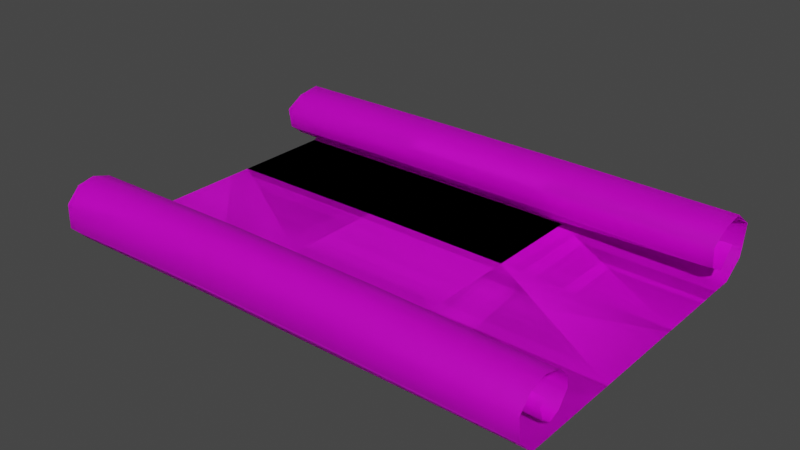 # Source: 155_unrolled_paper.blend  (saved by Blender 2.90.8; exported with 4.5.12 LTS)
import bpy
from mathutils import Matrix  # noqa: F401  (used for matrix-valued properties, if any)

bpy.ops.wm.read_factory_settings(use_empty=True)
scene = bpy.context.scene
scene.name = 'Scene'

# ---- collections
col_155_unrolled_paper = bpy.data.collections.new('155_unrolled_paper'); scene.collection.children.link(col_155_unrolled_paper)

# ---- images (referenced by path relative to the original .blend; pixels are not part of the script)
import os
ASSET_DIR = os.environ.get("B2B_ASSET_DIR", "")  # directory of the original .blend (textures are referenced by path, not embedded)
HERE = os.path.dirname(os.path.abspath(__file__))  # packed textures are extracted next to this script under _unpacked/

def load_image(name, relpath, width, height, colorspace="sRGB"):
    """Load a texture the original file referenced (path relative to the .blend, or extracted next to this script)."""
    p = next((c for c in (os.path.join(HERE, relpath), os.path.join(ASSET_DIR, relpath)) if relpath and os.path.exists(c)), "")
    if p:
        img = bpy.data.images.load(p, check_existing=True)
        img.name = name
    else:  # same state as the original file: an image datablock whose file is absent (Cycles renders it pink)
        img = bpy.data.images.new(name, width, height)
        img.source = "FILE"
        img.filepath = "//" + (relpath or name)
    img.colorspace_settings.name = colorspace
    return img
img_exterior_png = load_image('Exterior.png', 'Exterior.png', 1024, 1024, 'sRGB')
img_interior_png = load_image('Interior.png', 'Interior.png', 1024, 1024, 'sRGB')

# ---- materials (node trees are filled in below, after node groups)
mat_paper = bpy.data.materials.new('paper')
mat_paper.use_backface_culling = True
mat_paper.use_transparent_shadow = False
mat_ext = bpy.data.materials.new('Ext')
mat_ext.use_backface_culling = True
mat_ext.use_transparent_shadow = False

# ---- material node trees
mat_paper.use_nodes = True; mat_paper.node_tree.nodes.clear()
_N = mat_paper.node_tree.nodes; _L = mat_paper.node_tree.links
n0 = _N.new('ShaderNodeOutputMaterial'); n0.name = 'Material Output'; n0.location = (300, 300)
n1 = _N.new('ShaderNodeBsdfPrincipled'); n1.name = 'Principled BSDF'; n1.location = (10, 300)
n1.distribution = 'GGX'
n1.subsurface_method = 'BURLEY'
n1.inputs[3].default_value = 1.45
n1.inputs[27].default_value = (0.0, 0.0, 0.0, 1.0)
n1.inputs[28].default_value = 1.0
n2 = _N.new('ShaderNodeTexImage'); n2.name = 'Image Texture'; n2.location = (-666, 126)
n2.image = img_exterior_png
n3 = _N.new('ShaderNodeTexImage'); n3.name = 'Image Texture.001'; n3.location = (-377, -113)
n3.image = img_interior_png
n4 = _N.new('ShaderNodeMapping'); n4.name = 'Mapping'; n4.location = (-724, -162)
n4.inputs[1].default_value = (-0.4, -0.4, -0.4)
n4.inputs[2].default_value = (0.2077, 0.2077, 0.2077)
n4.inputs[3].default_value = (-1.86, -1.86, -1.86)
n5 = _N.new('ShaderNodeTexCoord'); n5.name = 'Texture Coordinate'; n5.location = (-968, -154)
n6 = _N.new('ShaderNodeNewGeometry'); n6.name = 'Geometry'; n6.location = (-468, 380)
n7 = _N.new('ShaderNodeMix'); n7.name = 'Mix'; n7.location = (-239, 365)
n7.data_type = 'RGBA'
_L.new(n1.outputs[0], n0.inputs[0])
_L.new(n6.outputs[6], n7.inputs[0])
_L.new(n4.outputs[0], n3.inputs[0])
_L.new(n5.outputs[2], n4.inputs[0])
_L.new(n3.outputs[0], n1.inputs[0])
n0.is_active_output = True
mat_ext.use_nodes = True; mat_ext.node_tree.nodes.clear()
_N = mat_ext.node_tree.nodes; _L = mat_ext.node_tree.links
n0 = _N.new('ShaderNodeOutputMaterial'); n0.name = 'Material Output'; n0.location = (300, 300)
n1 = _N.new('ShaderNodeBsdfPrincipled'); n1.name = 'Principled BSDF'; n1.location = (10, 300)
n1.distribution = 'GGX'
n1.subsurface_method = 'BURLEY'
n1.inputs[3].default_value = 1.45
n1.inputs[27].default_value = (0.0, 0.0, 0.0, 1.0)
n1.inputs[28].default_value = 1.0
n2 = _N.new('ShaderNodeTexImage'); n2.name = 'Image Texture'; n2.location = (-491, 101)
n2.image = img_exterior_png
_L.new(n1.outputs[0], n0.inputs[0])
_L.new(n2.outputs[0], n1.inputs[0])
n0.is_active_output = True

# ---- world
world_world = bpy.data.worlds.new('World'); scene.world = world_world
world_world.use_nodes = True; world_world.node_tree.nodes.clear()
_N = world_world.node_tree.nodes; _L = world_world.node_tree.links
n0 = _N.new('ShaderNodeOutputWorld'); n0.name = 'World Output'; n0.location = (300, 300)
n1 = _N.new('ShaderNodeBackground'); n1.name = 'Background'; n1.location = (10, 300)
n1.inputs[0].default_value = (0.05088, 0.05088, 0.05088, 1.0)
_L.new(n1.outputs[0], n0.inputs[0])
n0.is_active_output = True
world_world.color = (0.05088, 0.05088, 0.05088)
world_world.use_sun_shadow = False
world_world.sun_shadow_jitter_overblur = 0.0

# ---- meshes
me_ins_003 = bpy.data.meshes.new('Ins.003')
me_ins_003.from_pydata([(0.8458, 0.5065, 0.1278), (0.8439, 0.4515, 0.06633), (0.8428, 0.3941, 0.09562), (0.8428, 0.3844, 0.1656), (0.8428, 0.449, 0.2024), (0.8428, 0.5309, 0.2147), (0.8428, 0.6078, 0.1566), (0.8417, 0.5902, 0.04866), (0.8435, 0.5112, 0.0001), (0.8437, -0.5203, 0.001431), (0.8444, -0.5761, 0.06029), (0.8428, -0.5824, 0.1378), (0.8428, -0.537, 0.1867), (0.8428, -0.4804, 0.1986), (0.8428, -0.4205, 0.1805), (0.8428, -0.3834, 0.1442), (0.8428, -0.3782, 0.1052), (0.8428, -0.4126, 0.0585), (0.8428, -0.4486, 0.0455), (0.8428, -0.4821, 0.0672), (0.8428, -0.4975, 0.1138), (0.8428, -0.4766, 0.1315), (-0.8406, 0.5136, 0.1236), (-0.8428, 0.4431, 0.05625), (-0.8428, 0.3941, 0.09562), (-0.8428, 0.3844, 0.1656), (-0.8428, 0.449, 0.2024), (-0.8428, 0.5309, 0.2147), (-0.8428, 0.6078, 0.1566), (-0.846, 0.5833, 0.03641), (-0.8456, 0.5142, 0.0001), (-0.8453, -0.5307, 0.0003059), (-0.8428, -0.5849, 0.05673), (-0.8428, -0.5824, 0.1378), (-0.8428, -0.537, 0.1867), (-0.8428, -0.4804, 0.1986), (-0.8428, -0.4205, 0.1805), (-0.8428, -0.3834, 0.1442), (-0.8428, -0.3782, 0.1052), (-0.8428, -0.4126, 0.0585), (-0.8428, -0.4486, 0.0455), (-0.8428, -0.4821, 0.0672), (-0.8428, -0.4975, 0.1138), (-0.8428, -0.4766, 0.1315), (0.2669, -0.4704, 0.07865), (-0.2669, -0.4704, 0.07865), (-0.2669, -0.4837, 0.1258), (0.2669, -0.4837, 0.1258), (-0.2669, -0.4591, 0.139), (0.2669, -0.4591, 0.139), (-0.2687, 0.5322, 0.1049), (0.2653, 0.5207, 0.1048), (-0.2678, 0.452, 0.04528), (0.2664, 0.4504, 0.04604), (-0.2669, 0.4059, 0.09732), (0.2669, 0.4059, 0.09732), (-0.2669, 0.3952, 0.1672), (0.2669, 0.3952, 0.1672), (-0.2669, 0.4539, 0.204), (0.2669, 0.4539, 0.204), (-0.2669, 0.5328, 0.2174), (0.2669, 0.5328, 0.2174), (-0.2669, 0.6097, 0.163), (0.2669, 0.6097, 0.163), (-0.2675, 0.5901, 0.04469), (0.2663, 0.5961, 0.05078), (-0.2669, 0.5201, 0.0001), (0.2669, 0.5201, 0.0001), (-0.2669, -0.5201, 0.0001081), (0.2669, -0.5201, 0.0001081), (-0.2669, -0.5735, 0.06473), (0.2669, -0.5735, 0.06473), (-0.2669, -0.5695, 0.1434), (0.2669, -0.5695, 0.1434), (-0.2669, -0.5214, 0.1925), (0.2669, -0.5214, 0.1925), (-0.2669, -0.4691, 0.2046), (0.2669, -0.4691, 0.2046), (-0.2669, -0.4154, 0.1878), (0.2669, -0.4154, 0.1878), (-0.2669, -0.3798, 0.1518), (0.2669, -0.3798, 0.1518), (-0.2669, -0.3745, 0.1137), (0.2669, -0.3745, 0.1137), (-0.2669, -0.4055, 0.06834), (0.2669, -0.4055, 0.06834), (-0.2669, -0.4393, 0.05618), (0.2669, -0.4393, 0.05618), (0.8435, 0.1674, 0.0004103), (0.8436, -0.1765, 0.0009208), (-0.8454, -0.1824, 0.0001973), (-0.8455, 0.1659, 0.0001), (0.2669, 0.1734, 0.0001), (0.2669, -0.1734, 3.185e-05), (-0.2669, 0.1734, 0.0001), (-0.2669, -0.1734, 3.185e-05)], [], [(46, 45, 41, 42), (48, 46, 42, 43), (52, 50, 22, 23), (54, 52, 23, 24), (56, 54, 24, 25), (58, 56, 25, 26), (60, 58, 26, 27), (62, 60, 27, 28), (64, 62, 28, 29), (66, 64, 29, 30), (94, 66, 30, 91), (70, 68, 31, 32), (72, 70, 32, 33), (74, 72, 33, 34), (76, 74, 34, 35), (78, 76, 35, 36), (80, 78, 36, 37), (82, 80, 37, 38), (84, 82, 38, 39), (86, 84, 39, 40), (45, 86, 40, 41), (19, 18, 87, 44), (44, 87, 86, 45), (18, 17, 85, 87), (87, 85, 84, 86), (17, 16, 83, 85), (85, 83, 82, 84), (16, 15, 81, 83), (83, 81, 80, 82), (15, 14, 79, 81), (81, 79, 78, 80), (14, 13, 77, 79), (79, 77, 76, 78), (13, 12, 75, 77), (77, 75, 74, 76), (12, 11, 73, 75), (75, 73, 72, 74), (11, 10, 71, 73), (73, 71, 70, 72), (10, 9, 69, 71), (71, 69, 68, 70), (88, 8, 67, 92), (92, 67, 66, 94), (8, 7, 65, 67), (67, 65, 64, 66), (7, 6, 63, 65), (65, 63, 62, 64), (6, 5, 61, 63), (63, 61, 60, 62), (5, 4, 59, 61), (61, 59, 58, 60), (4, 3, 57, 59), (59, 57, 56, 58), (3, 2, 55, 57), (57, 55, 54, 56), (2, 1, 53, 55), (55, 53, 52, 54), (1, 0, 51, 53), (53, 51, 50, 52), (21, 20, 47, 49), (49, 47, 46, 48), (20, 19, 44, 47), (47, 44, 45, 46), (69, 93, 95, 68), (93, 92, 94, 95), (9, 89, 93, 69), (89, 88, 92, 93), (68, 95, 90, 31), (95, 94, 91, 90)])
me_ins_003.polygons.foreach_set('use_smooth', [True] * 69)
_k = set([(0, 1), (1, 2), (2, 3), (3, 4), (4, 5), (5, 6), (6, 7), (7, 8), (8, 88), (9, 10), (9, 89), (10, 11), (11, 12), (12, 13), (13, 14), (14, 15), (15, 16), (16, 17), (17, 18), (18, 19), (19, 20), (20, 21), (22, 23), (23, 24), (24, 25), (25, 26), (26, 27), (27, 28), (28, 29), (29, 30), (30, 91), (31, 32), (31, 90), (32, 33), (33, 34), (34, 35), (35, 36), (36, 37), (37, 38), (38, 39), (39, 40), (40, 41), (41, 42), (42, 43), (88, 89), (90, 91)])
me_ins_003.attributes.new('sharp_edge', 'BOOLEAN', 'EDGE').data.foreach_set('value', [ (min(e.vertices), max(e.vertices)) in _k for e in me_ins_003.edges])
_uv = me_ins_003.uv_layers.new(name='UVMap')
_uv.uv.foreach_set('vector', [0.9785, 0.3341, 0.9578, 0.3335, 0.9635, 0.001383, 0.9841, 0.001178, 0.9986, 0.3309, 0.9785, 0.3341, 0.9841, 0.001178, 0.9993, 0.0008518, 0.03621, 0.3314, 0.0004568, 0.3313, 0.0004846, 0.0005933, 0.03781, 0.001537, 0.06542, 0.3315, 0.03621, 0.3314, 0.03781, 0.001537, 0.06408, 0.002002, 0.09501, 0.3314, 0.06542, 0.3315, 0.06408, 0.002002, 0.09357, 0.001789, 0.124, 0.3317, 0.09501, 0.3314, 0.09357, 0.001789, 0.1246, 0.002292, 0.1575, 0.332, 0.124, 0.3317, 0.1246, 0.002292, 0.1592, 0.00283, 0.1969, 0.3322, 0.1575, 0.332, 0.1592, 0.00283, 0.2002, 0.004385, 0.247, 0.3319, 0.1969, 0.3322, 0.2002, 0.004385, 0.2515, 0.00249, 0.2818, 0.3322, 0.247, 0.3319, 0.2515, 0.00249, 0.2831, 0.002276, 0.4272, 0.332, 0.2818, 0.3322, 0.2831, 0.002276, 0.4288, 0.001595, 0.7558, 0.3314, 0.7202, 0.3314, 0.722, 0.0018, 0.7541, 0.001558, 0.7893, 0.3317, 0.7558, 0.3314, 0.7541, 0.001558, 0.7882, 0.001825, 0.8185, 0.3321, 0.7893, 0.3317, 0.7882, 0.001825, 0.816, 0.0001359, 0.8412, 0.3326, 0.8185, 0.3321, 0.816, 0.0001359, 0.8404, 0.0007571, 0.8651, 0.3329, 0.8412, 0.3326, 0.8404, 0.0007571, 0.8666, 0.001209, 0.8866, 0.3331, 0.8651, 0.3329, 0.8666, 0.001209, 0.8885, 0.001348, 0.9029, 0.3331, 0.8866, 0.3331, 0.8885, 0.001348, 0.9063, 0.001276, 0.9262, 0.3332, 0.9029, 0.3331, 0.9063, 0.001276, 0.9308, 0.001087, 0.9415, 0.3332, 0.9262, 0.3332, 0.9308, 0.001087, 0.9466, 0.001033, 0.9578, 0.3335, 0.9415, 0.3332, 0.9466, 0.001033, 0.9635, 0.001383, 0.9563, 0.9977, 0.9394, 0.9977, 0.9396, 0.6482, 0.9559, 0.6483, 0.9559, 0.6483, 0.9396, 0.6482, 0.9415, 0.3332, 0.9578, 0.3335, 0.9394, 0.9977, 0.9229, 0.9981, 0.9244, 0.6479, 0.9396, 0.6482, 0.9396, 0.6482, 0.9244, 0.6479, 0.9262, 0.3332, 0.9415, 0.3332, 0.9229, 0.9981, 0.8984, 0.9973, 0.9011, 0.6474, 0.9244, 0.6479, 0.9244, 0.6479, 0.9011, 0.6474, 0.9029, 0.3331, 0.9262, 0.3332, 0.8984, 0.9973, 0.8813, 0.9982, 0.8848, 0.647, 0.9011, 0.6474, 0.9011, 0.6474, 0.8848, 0.647, 0.8866, 0.3331, 0.9029, 0.3331, 0.8813, 0.9982, 0.8594, 0.9978, 0.8634, 0.6467, 0.8848, 0.647, 0.8848, 0.647, 0.8634, 0.6467, 0.8651, 0.3329, 0.8866, 0.3331, 0.8594, 0.9978, 0.833, 0.9981, 0.8395, 0.6465, 0.8634, 0.6467, 0.8634, 0.6467, 0.8395, 0.6465, 0.8412, 0.3326, 0.8651, 0.3329, 0.833, 0.9981, 0.8086, 0.9981, 0.8168, 0.6464, 0.8395, 0.6465, 0.8395, 0.6465, 0.8168, 0.6464, 0.8185, 0.3321, 0.8412, 0.3326, 0.8086, 0.9981, 0.781, 0.998, 0.7876, 0.6463, 0.8168, 0.6464, 0.8168, 0.6464, 0.7876, 0.6463, 0.7893, 0.3317, 0.8185, 0.3321, 0.781, 0.998, 0.7482, 0.9983, 0.7543, 0.6459, 0.7876, 0.6463, 0.7876, 0.6463, 0.7543, 0.6459, 0.7558, 0.3314, 0.7893, 0.3317, 0.7482, 0.9983, 0.715, 0.9982, 0.7188, 0.6453, 0.7543, 0.6459, 0.7543, 0.6459, 0.7188, 0.6453, 0.7202, 0.3314, 0.7558, 0.3314, 0.4263, 0.9977, 0.2836, 0.9966, 0.2818, 0.6417, 0.4267, 0.6427, 0.4267, 0.6427, 0.2818, 0.6417, 0.2818, 0.3322, 0.4272, 0.332, 0.2836, 0.9966, 0.2448, 0.9952, 0.2436, 0.6412, 0.2818, 0.6417, 0.2818, 0.6417, 0.2436, 0.6412, 0.247, 0.3319, 0.2818, 0.3322, 0.2448, 0.9952, 0.1984, 0.9963, 0.1965, 0.6414, 0.2436, 0.6412, 0.2436, 0.6412, 0.1965, 0.6414, 0.1969, 0.3322, 0.247, 0.3319, 0.1984, 0.9963, 0.1571, 0.9957, 0.1571, 0.6415, 0.1965, 0.6414, 0.1965, 0.6414, 0.1571, 0.6415, 0.1575, 0.332, 0.1969, 0.3322, 0.1571, 0.9957, 0.122, 0.9966, 0.1237, 0.6416, 0.1571, 0.6415, 0.1571, 0.6415, 0.1237, 0.6416, 0.124, 0.3317, 0.1575, 0.332, 0.122, 0.9966, 0.09194, 0.997, 0.09468, 0.6418, 0.1237, 0.6416, 0.1237, 0.6416, 0.09468, 0.6418, 0.09501, 0.3314, 0.124, 0.3317, 0.09194, 0.997, 0.06323, 0.998, 0.06514, 0.6416, 0.09468, 0.6418, 0.09468, 0.6418, 0.06514, 0.6416, 0.06542, 0.3315, 0.09501, 0.3314, 0.06323, 0.998, 0.03633, 0.9959, 0.0368, 0.6408, 0.06514, 0.6416, 0.06514, 0.6416, 0.0368, 0.6408, 0.03621, 0.3314, 0.06542, 0.3315, 0.03633, 0.9959, 0.0008596, 0.9978, 0.003023, 0.6385, 0.0368, 0.6408, 0.0368, 0.6408, 0.003023, 0.6385, 0.0004568, 0.3313, 0.03621, 0.3314, 0.9987, 0.9967, 0.9776, 0.9982, 0.9766, 0.6481, 0.9985, 0.647, 0.9985, 0.647, 0.9766, 0.6481, 0.9785, 0.3341, 0.9986, 0.3309, 0.9776, 0.9982, 0.9563, 0.9977, 0.9559, 0.6483, 0.9766, 0.6481, 0.9766, 0.6481, 0.9559, 0.6483, 0.9578, 0.3335, 0.9785, 0.3341, 0.7188, 0.6453, 0.5724, 0.6438, 0.5731, 0.3318, 0.7202, 0.3314, 0.5724, 0.6438, 0.4267, 0.6427, 0.4272, 0.332, 0.5731, 0.3318, 0.715, 0.9982, 0.5715, 0.9985, 0.5724, 0.6438, 0.7188, 0.6453, 0.5715, 0.9985, 0.4263, 0.9977, 0.4267, 0.6427, 0.5724, 0.6438, 0.7202, 0.3314, 0.5731, 0.3318, 0.5753, 0.00196, 0.722, 0.0018, 0.5731, 0.3318, 0.4272, 0.332, 0.4288, 0.001595, 0.5753, 0.00196])
me_ins_003.materials.append(mat_paper)
me_ins_003.use_remesh_fix_poles = True
me_ins_003.use_remesh_preserve_attributes = False
me_ins_003.use_mirror_vertex_groups = False
me_ins_003.update()
me_ins_001 = bpy.data.meshes.new('Ins.001')
me_ins_001.from_pydata([(0.8458, 0.5065, 0.1278), (0.8439, 0.4515, 0.06633), (0.8428, 0.3941, 0.09562), (0.8428, 0.3844, 0.1656), (0.8428, 0.449, 0.2024), (0.8428, 0.5309, 0.2147), (0.8428, 0.6078, 0.1566), (0.8417, 0.5902, 0.04866), (0.8435, 0.5112, 0.0001), (0.8437, -0.5203, 0.001431), (0.8444, -0.5761, 0.06029), (0.8428, -0.5824, 0.1378), (0.8428, -0.537, 0.1867), (0.8428, -0.4804, 0.1986), (0.8428, -0.4205, 0.1805), (0.8428, -0.3834, 0.1442), (0.8428, -0.3782, 0.1052), (0.8428, -0.4126, 0.0585), (0.8428, -0.4486, 0.0455), (0.8428, -0.4821, 0.0672), (0.8428, -0.4975, 0.1138), (0.8428, -0.4766, 0.1315), (-0.8406, 0.5136, 0.1236), (-0.8428, 0.4431, 0.05625), (-0.8428, 0.3941, 0.09562), (-0.8428, 0.3844, 0.1656), (-0.8428, 0.449, 0.2024), (-0.8428, 0.5309, 0.2147), (-0.8428, 0.6078, 0.1566), (-0.846, 0.5833, 0.03641), (-0.8456, 0.5142, 0.0001), (-0.8453, -0.5307, 0.0003059), (-0.8428, -0.5849, 0.05673), (-0.8428, -0.5824, 0.1378), (-0.8428, -0.537, 0.1867), (-0.8428, -0.4804, 0.1986), (-0.8428, -0.4205, 0.1805), (-0.8428, -0.3834, 0.1442), (-0.8428, -0.3782, 0.1052), (-0.8428, -0.4126, 0.0585), (-0.8428, -0.4486, 0.0455), (-0.8428, -0.4821, 0.0672), (-0.8428, -0.4975, 0.1138), (-0.8428, -0.4766, 0.1315), (0.2669, -0.4704, 0.07865), (-0.2669, -0.4704, 0.07865), (-0.2669, -0.4837, 0.1258), (0.2669, -0.4837, 0.1258), (-0.2669, -0.4591, 0.139), (0.2669, -0.4591, 0.139), (-0.2687, 0.5322, 0.1049), (0.2653, 0.5207, 0.1048), (-0.2678, 0.452, 0.04528), (0.2664, 0.4504, 0.04604), (-0.2669, 0.4059, 0.09732), (0.2669, 0.4059, 0.09732), (-0.2669, 0.3952, 0.1672), (0.2669, 0.3952, 0.1672), (-0.2669, 0.4539, 0.204), (0.2669, 0.4539, 0.204), (-0.2669, 0.5328, 0.2174), (0.2669, 0.5328, 0.2174), (-0.2669, 0.6097, 0.163), (0.2669, 0.6097, 0.163), (-0.2675, 0.5901, 0.04469), (0.2663, 0.5961, 0.05078), (-0.2669, 0.5201, 0.0001), (0.2669, 0.5201, 0.0001), (-0.2669, -0.5201, 0.0001081), (0.2669, -0.5201, 0.0001081), (-0.2669, -0.5735, 0.06473), (0.2669, -0.5735, 0.06473), (-0.2669, -0.5695, 0.1434), (0.2669, -0.5695, 0.1434), (-0.2669, -0.5214, 0.1925), (0.2669, -0.5214, 0.1925), (-0.2669, -0.4691, 0.2046), (0.2669, -0.4691, 0.2046), (-0.2669, -0.4154, 0.1878), (0.2669, -0.4154, 0.1878), (-0.2669, -0.3798, 0.1518), (0.2669, -0.3798, 0.1518), (-0.2669, -0.3745, 0.1137), (0.2669, -0.3745, 0.1137), (-0.2669, -0.4055, 0.06834), (0.2669, -0.4055, 0.06834), (-0.2669, -0.4393, 0.05618), (0.2669, -0.4393, 0.05618), (0.8435, 0.1674, 0.0004103), (0.8436, -0.1765, 0.0009208), (-0.8454, -0.1824, 0.0001973), (-0.8455, 0.1659, 0.0001), (0.2669, 0.1734, 0.0001), (0.2669, -0.1734, 3.185e-05), (-0.2669, 0.1734, 0.0001), (-0.2669, -0.1734, 3.185e-05)], [], [(46, 42, 41, 45), (48, 43, 42, 46), (52, 23, 22, 50), (54, 24, 23, 52), (56, 25, 24, 54), (58, 26, 25, 56), (60, 27, 26, 58), (62, 28, 27, 60), (64, 29, 28, 62), (66, 30, 29, 64), (94, 91, 30, 66), (70, 32, 31, 68), (72, 33, 32, 70), (74, 34, 33, 72), (76, 35, 34, 74), (78, 36, 35, 76), (80, 37, 36, 78), (82, 38, 37, 80), (84, 39, 38, 82), (86, 40, 39, 84), (45, 41, 40, 86), (19, 44, 87, 18), (44, 45, 86, 87), (18, 87, 85, 17), (87, 86, 84, 85), (17, 85, 83, 16), (85, 84, 82, 83), (16, 83, 81, 15), (83, 82, 80, 81), (15, 81, 79, 14), (81, 80, 78, 79), (14, 79, 77, 13), (79, 78, 76, 77), (13, 77, 75, 12), (77, 76, 74, 75), (12, 75, 73, 11), (75, 74, 72, 73), (11, 73, 71, 10), (73, 72, 70, 71), (10, 71, 69, 9), (71, 70, 68, 69), (88, 92, 67, 8), (92, 94, 66, 67), (8, 67, 65, 7), (67, 66, 64, 65), (7, 65, 63, 6), (65, 64, 62, 63), (6, 63, 61, 5), (63, 62, 60, 61), (5, 61, 59, 4), (61, 60, 58, 59), (4, 59, 57, 3), (59, 58, 56, 57), (3, 57, 55, 2), (57, 56, 54, 55), (2, 55, 53, 1), (55, 54, 52, 53), (1, 53, 51, 0), (53, 52, 50, 51), (21, 49, 47, 20), (49, 48, 46, 47), (20, 47, 44, 19), (47, 46, 45, 44), (69, 68, 95, 93), (93, 95, 94, 92), (9, 69, 93, 89), (89, 93, 92, 88), (68, 31, 90, 95), (95, 90, 91, 94)])
me_ins_001.polygons.foreach_set('use_smooth', [True] * 69)
_k = set([(0, 1), (1, 2), (2, 3), (3, 4), (4, 5), (5, 6), (6, 7), (7, 8), (8, 88), (9, 10), (9, 89), (10, 11), (11, 12), (12, 13), (13, 14), (14, 15), (15, 16), (16, 17), (17, 18), (18, 19), (19, 20), (20, 21), (22, 23), (23, 24), (24, 25), (25, 26), (26, 27), (27, 28), (28, 29), (29, 30), (30, 91), (31, 32), (31, 90), (32, 33), (33, 34), (34, 35), (35, 36), (36, 37), (37, 38), (38, 39), (39, 40), (40, 41), (41, 42), (42, 43), (88, 89), (90, 91)])
me_ins_001.attributes.new('sharp_edge', 'BOOLEAN', 'EDGE').data.foreach_set('value', [ (min(e.vertices), max(e.vertices)) in _k for e in me_ins_001.edges])
_uv = me_ins_001.uv_layers.new(name='UVMap')
_uv.uv.foreach_set('vector', [0.9785, 0.3341, 0.9841, 0.001178, 0.9635, 0.001383, 0.9578, 0.3335, 0.9986, 0.3309, 0.9993, 0.0008518, 0.9841, 0.001178, 0.9785, 0.3341, 0.03621, 0.3314, 0.03781, 0.001537, 0.0004846, 0.0005933, 0.0004568, 0.3313, 0.06542, 0.3315, 0.06408, 0.002002, 0.03781, 0.001537, 0.03621, 0.3314, 0.09501, 0.3314, 0.09357, 0.001789, 0.06408, 0.002002, 0.06542, 0.3315, 0.124, 0.3317, 0.1246, 0.002292, 0.09357, 0.001789, 0.09501, 0.3314, 0.1575, 0.332, 0.1592, 0.00283, 0.1246, 0.002292, 0.124, 0.3317, 0.1969, 0.3322, 0.2002, 0.004385, 0.1592, 0.00283, 0.1575, 0.332, 0.247, 0.3319, 0.2515, 0.00249, 0.2002, 0.004385, 0.1969, 0.3322, 0.2818, 0.3322, 0.2831, 0.002276, 0.2515, 0.00249, 0.247, 0.3319, 0.4272, 0.332, 0.4288, 0.001595, 0.2831, 0.002276, 0.2818, 0.3322, 0.7558, 0.3314, 0.7541, 0.001558, 0.722, 0.0018, 0.7202, 0.3314, 0.7893, 0.3317, 0.7882, 0.001825, 0.7541, 0.001558, 0.7558, 0.3314, 0.8185, 0.3321, 0.816, 0.0001359, 0.7882, 0.001825, 0.7893, 0.3317, 0.8412, 0.3326, 0.8404, 0.0007571, 0.816, 0.0001359, 0.8185, 0.3321, 0.8651, 0.3329, 0.8666, 0.001209, 0.8404, 0.0007571, 0.8412, 0.3326, 0.8866, 0.3331, 0.8885, 0.001348, 0.8666, 0.001209, 0.8651, 0.3329, 0.9029, 0.3331, 0.9063, 0.001276, 0.8885, 0.001348, 0.8866, 0.3331, 0.9262, 0.3332, 0.9308, 0.001087, 0.9063, 0.001276, 0.9029, 0.3331, 0.9415, 0.3332, 0.9466, 0.001033, 0.9308, 0.001087, 0.9262, 0.3332, 0.9578, 0.3335, 0.9635, 0.001383, 0.9466, 0.001033, 0.9415, 0.3332, 0.9563, 0.9977, 0.9559, 0.6483, 0.9396, 0.6482, 0.9394, 0.9977, 0.9559, 0.6483, 0.9578, 0.3335, 0.9415, 0.3332, 0.9396, 0.6482, 0.9394, 0.9977, 0.9396, 0.6482, 0.9244, 0.6479, 0.9229, 0.9981, 0.9396, 0.6482, 0.9415, 0.3332, 0.9262, 0.3332, 0.9244, 0.6479, 0.9229, 0.9981, 0.9244, 0.6479, 0.9011, 0.6474, 0.8984, 0.9973, 0.9244, 0.6479, 0.9262, 0.3332, 0.9029, 0.3331, 0.9011, 0.6474, 0.8984, 0.9973, 0.9011, 0.6474, 0.8848, 0.647, 0.8813, 0.9982, 0.9011, 0.6474, 0.9029, 0.3331, 0.8866, 0.3331, 0.8848, 0.647, 0.8813, 0.9982, 0.8848, 0.647, 0.8634, 0.6467, 0.8594, 0.9978, 0.8848, 0.647, 0.8866, 0.3331, 0.8651, 0.3329, 0.8634, 0.6467, 0.8594, 0.9978, 0.8634, 0.6467, 0.8395, 0.6465, 0.833, 0.9981, 0.8634, 0.6467, 0.8651, 0.3329, 0.8412, 0.3326, 0.8395, 0.6465, 0.833, 0.9981, 0.8395, 0.6465, 0.8168, 0.6464, 0.8086, 0.9981, 0.8395, 0.6465, 0.8412, 0.3326, 0.8185, 0.3321, 0.8168, 0.6464, 0.8086, 0.9981, 0.8168, 0.6464, 0.7876, 0.6463, 0.781, 0.998, 0.8168, 0.6464, 0.8185, 0.3321, 0.7893, 0.3317, 0.7876, 0.6463, 0.781, 0.998, 0.7876, 0.6463, 0.7543, 0.6459, 0.7482, 0.9983, 0.7876, 0.6463, 0.7893, 0.3317, 0.7558, 0.3314, 0.7543, 0.6459, 0.7482, 0.9983, 0.7543, 0.6459, 0.7188, 0.6453, 0.715, 0.9982, 0.7543, 0.6459, 0.7558, 0.3314, 0.7202, 0.3314, 0.7188, 0.6453, 0.4263, 0.9977, 0.4267, 0.6427, 0.2818, 0.6417, 0.2836, 0.9966, 0.4267, 0.6427, 0.4272, 0.332, 0.2818, 0.3322, 0.2818, 0.6417, 0.2836, 0.9966, 0.2818, 0.6417, 0.2436, 0.6412, 0.2448, 0.9952, 0.2818, 0.6417, 0.2818, 0.3322, 0.247, 0.3319, 0.2436, 0.6412, 0.2448, 0.9952, 0.2436, 0.6412, 0.1965, 0.6414, 0.1984, 0.9963, 0.2436, 0.6412, 0.247, 0.3319, 0.1969, 0.3322, 0.1965, 0.6414, 0.1984, 0.9963, 0.1965, 0.6414, 0.1571, 0.6415, 0.1571, 0.9957, 0.1965, 0.6414, 0.1969, 0.3322, 0.1575, 0.332, 0.1571, 0.6415, 0.1571, 0.9957, 0.1571, 0.6415, 0.1237, 0.6416, 0.122, 0.9966, 0.1571, 0.6415, 0.1575, 0.332, 0.124, 0.3317, 0.1237, 0.6416, 0.122, 0.9966, 0.1237, 0.6416, 0.09468, 0.6418, 0.09194, 0.997, 0.1237, 0.6416, 0.124, 0.3317, 0.09501, 0.3314, 0.09468, 0.6418, 0.09194, 0.997, 0.09468, 0.6418, 0.06514, 0.6416, 0.06323, 0.998, 0.09468, 0.6418, 0.09501, 0.3314, 0.06542, 0.3315, 0.06514, 0.6416, 0.06323, 0.998, 0.06514, 0.6416, 0.0368, 0.6408, 0.03633, 0.9959, 0.06514, 0.6416, 0.06542, 0.3315, 0.03621, 0.3314, 0.0368, 0.6408, 0.03633, 0.9959, 0.0368, 0.6408, 0.003023, 0.6385, 0.0008596, 0.9978, 0.0368, 0.6408, 0.03621, 0.3314, 0.0004568, 0.3313, 0.003023, 0.6385, 0.9987, 0.9967, 0.9985, 0.647, 0.9766, 0.6481, 0.9776, 0.9982, 0.9985, 0.647, 0.9986, 0.3309, 0.9785, 0.3341, 0.9766, 0.6481, 0.9776, 0.9982, 0.9766, 0.6481, 0.9559, 0.6483, 0.9563, 0.9977, 0.9766, 0.6481, 0.9785, 0.3341, 0.9578, 0.3335, 0.9559, 0.6483, 0.7188, 0.6453, 0.7202, 0.3314, 0.5731, 0.3318, 0.5724, 0.6438, 0.5724, 0.6438, 0.5731, 0.3318, 0.4272, 0.332, 0.4267, 0.6427, 0.715, 0.9982, 0.7188, 0.6453, 0.5724, 0.6438, 0.5715, 0.9985, 0.5715, 0.9985, 0.5724, 0.6438, 0.4267, 0.6427, 0.4263, 0.9977, 0.7202, 0.3314, 0.722, 0.0018, 0.5753, 0.00196, 0.5731, 0.3318, 0.5731, 0.3318, 0.5753, 0.00196, 0.4288, 0.001595, 0.4272, 0.332])
me_ins_001.materials.append(mat_ext)
me_ins_001.use_remesh_fix_poles = True
me_ins_001.use_remesh_preserve_attributes = False
me_ins_001.use_mirror_vertex_groups = False
me_ins_001.update()

# ---- objects
ob_paper_interior = bpy.data.objects.new('paper_interior', me_ins_003)
ob_paper_exterior = bpy.data.objects.new('paper_exterior', me_ins_001)

# ---- transforms, parenting, visibility, modifiers, constraints
ob_paper_interior.location = (0.0, 0.0, 0.0)
ob_paper_interior.lineart.crease_threshold = 0.0
ob_paper_exterior.location = (0.0, 0.0, 0.0)
ob_paper_exterior.lineart.crease_threshold = 0.0

# ---- collection membership
col_155_unrolled_paper.objects.link(ob_paper_interior)
col_155_unrolled_paper.objects.link(ob_paper_exterior)

# ---- scene / render settings (as saved in the file)
scene.frame_start = 1; scene.frame_end = 250; scene.frame_set(1)
scene.render.engine = 'BLENDER_EEVEE_NEXT'
scene.cycles.use_denoising = False
scene.cycles.samples = 128
scene.cycles.sampling_pattern = 'TABULATED_SOBOL'
scene.cycles.use_adaptive_sampling = False
scene.cycles.use_light_tree = False
scene.view_settings.view_transform = 'Filmic'
bpy.context.view_layer.update()

# ---- added for rendering (the .blend has no active camera and no usable light): camera, sun
cam_auto = bpy.data.cameras.new('AutoCamera')
cam_auto.lens = 50.0
cam_auto.sensor_width = 36.0
cam_auto.clip_end = 1000.0
ob_auto_camera = bpy.data.objects.new('AutoCamera', cam_auto)
scene.collection.objects.link(ob_auto_camera)
ob_auto_camera.location = (1.9266, -2.29965, 1.65009)
ob_auto_camera.rotation_euler = (1.09748, -7.21219e-08, 0.694738)
scene.camera = ob_auto_camera
light_auto_sun = bpy.data.lights.new('AutoSun', 'SUN')
light_auto_sun.energy = 3.0
light_auto_sun.angle = 0.0523599
ob_auto_sun = bpy.data.objects.new('AutoSun', light_auto_sun)
scene.collection.objects.link(ob_auto_sun)
ob_auto_sun.rotation_euler = (0.872665, 0.174533, 0.523599)
bpy.context.view_layer.update()

